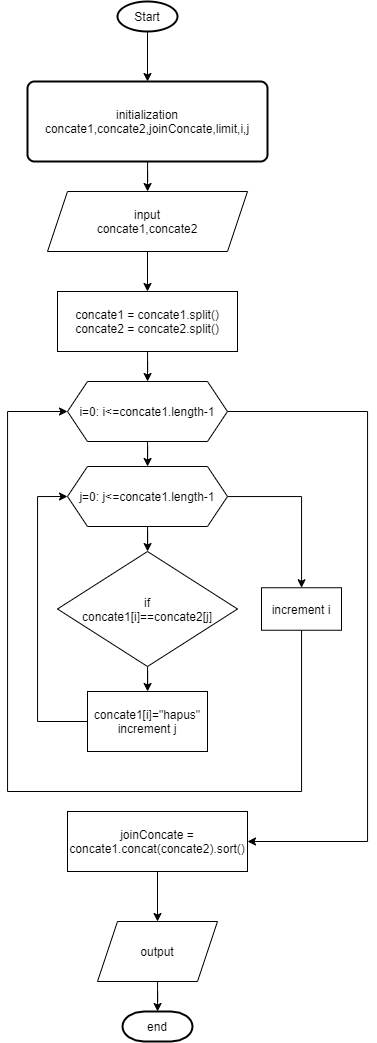

The diagram above was exported from draw.io. Its source (the exported page's mxGraphModel, read from the mxfile embedded in the PNG):
<mxGraphModel dx="1021" dy="500" grid="1" gridSize="10" guides="1" tooltips="1" connect="1" arrows="1" fold="1" page="1" pageScale="1" pageWidth="827" pageHeight="1169" math="0" shadow="0">
  <root>
    <mxCell id="0" />
    <mxCell id="1" parent="0" />
    <mxCell id="0B2mzwtSMCsKP_ARc7p_-1" value="" style="edgeStyle=orthogonalEdgeStyle;rounded=0;orthogonalLoop=1;jettySize=auto;html=1;" edge="1" parent="1" source="0B2mzwtSMCsKP_ARc7p_-2" target="0B2mzwtSMCsKP_ARc7p_-4">
      <mxGeometry relative="1" as="geometry" />
    </mxCell>
    <mxCell id="0B2mzwtSMCsKP_ARc7p_-2" value="Start" style="strokeWidth=2;html=1;shape=mxgraph.flowchart.start_1;whiteSpace=wrap;fontFamily=Helvetica;fontSize=12;fontColor=#000000;align=center;strokeColor=#000000;fillColor=#ffffff;" vertex="1" parent="1">
      <mxGeometry x="190" y="90" width="60" height="30" as="geometry" />
    </mxCell>
    <mxCell id="0B2mzwtSMCsKP_ARc7p_-3" value="" style="edgeStyle=orthogonalEdgeStyle;rounded=0;orthogonalLoop=1;jettySize=auto;html=1;" edge="1" parent="1" source="0B2mzwtSMCsKP_ARc7p_-4" target="0B2mzwtSMCsKP_ARc7p_-7">
      <mxGeometry relative="1" as="geometry" />
    </mxCell>
    <mxCell id="0B2mzwtSMCsKP_ARc7p_-4" value="initialization&lt;br&gt;concate1,concate2,joinConcate,limit,i,j" style="rounded=1;whiteSpace=wrap;html=1;absoluteArcSize=1;arcSize=14;strokeWidth=2;" vertex="1" parent="1">
      <mxGeometry x="100" y="170" width="240" height="80" as="geometry" />
    </mxCell>
    <mxCell id="0B2mzwtSMCsKP_ARc7p_-5" value="" style="strokeWidth=2;html=1;shape=mxgraph.flowchart.annotation_1;align=left;pointerEvents=1;" vertex="1" parent="1">
      <mxGeometry x="260" y="260" height="100" as="geometry" />
    </mxCell>
    <mxCell id="0B2mzwtSMCsKP_ARc7p_-24" value="" style="edgeStyle=orthogonalEdgeStyle;rounded=0;orthogonalLoop=1;jettySize=auto;html=1;" edge="1" parent="1" source="0B2mzwtSMCsKP_ARc7p_-7" target="0B2mzwtSMCsKP_ARc7p_-23">
      <mxGeometry relative="1" as="geometry" />
    </mxCell>
    <mxCell id="0B2mzwtSMCsKP_ARc7p_-7" value="input&lt;br&gt;concate1,concate2" style="shape=parallelogram;perimeter=parallelogramPerimeter;whiteSpace=wrap;html=1;fixedSize=1;" vertex="1" parent="1">
      <mxGeometry x="120" y="280" width="200" height="60" as="geometry" />
    </mxCell>
    <mxCell id="0B2mzwtSMCsKP_ARc7p_-13" value="" style="edgeStyle=orthogonalEdgeStyle;rounded=0;orthogonalLoop=1;jettySize=auto;html=1;" edge="1" parent="1" source="0B2mzwtSMCsKP_ARc7p_-14" target="0B2mzwtSMCsKP_ARc7p_-18">
      <mxGeometry relative="1" as="geometry" />
    </mxCell>
    <mxCell id="0B2mzwtSMCsKP_ARc7p_-14" value="output" style="shape=parallelogram;perimeter=parallelogramPerimeter;whiteSpace=wrap;html=1;fixedSize=1;arcSize=6;" vertex="1" parent="1">
      <mxGeometry x="170" y="1010" width="120" height="60" as="geometry" />
    </mxCell>
    <mxCell id="0B2mzwtSMCsKP_ARc7p_-18" value="end" style="strokeWidth=2;html=1;shape=mxgraph.flowchart.terminator;whiteSpace=wrap;" vertex="1" parent="1">
      <mxGeometry x="195" y="1100" width="70" height="30" as="geometry" />
    </mxCell>
    <mxCell id="0B2mzwtSMCsKP_ARc7p_-26" value="" style="edgeStyle=orthogonalEdgeStyle;rounded=0;orthogonalLoop=1;jettySize=auto;html=1;" edge="1" parent="1" source="0B2mzwtSMCsKP_ARc7p_-23" target="0B2mzwtSMCsKP_ARc7p_-25">
      <mxGeometry relative="1" as="geometry" />
    </mxCell>
    <mxCell id="0B2mzwtSMCsKP_ARc7p_-23" value="concate1 = concate1.split()&lt;br&gt;concate2 = concate2.split()" style="whiteSpace=wrap;html=1;" vertex="1" parent="1">
      <mxGeometry x="130" y="380" width="180" height="60" as="geometry" />
    </mxCell>
    <mxCell id="0B2mzwtSMCsKP_ARc7p_-28" value="" style="edgeStyle=orthogonalEdgeStyle;rounded=0;orthogonalLoop=1;jettySize=auto;html=1;" edge="1" parent="1" source="0B2mzwtSMCsKP_ARc7p_-25" target="0B2mzwtSMCsKP_ARc7p_-27">
      <mxGeometry relative="1" as="geometry" />
    </mxCell>
    <mxCell id="0B2mzwtSMCsKP_ARc7p_-42" value="" style="edgeStyle=orthogonalEdgeStyle;rounded=0;orthogonalLoop=1;jettySize=auto;html=1;" edge="1" parent="1" source="0B2mzwtSMCsKP_ARc7p_-25" target="0B2mzwtSMCsKP_ARc7p_-41">
      <mxGeometry relative="1" as="geometry">
        <Array as="points">
          <mxPoint x="440" y="500" />
          <mxPoint x="440" y="930" />
        </Array>
      </mxGeometry>
    </mxCell>
    <mxCell id="0B2mzwtSMCsKP_ARc7p_-25" value="i=0: i&amp;lt;=concate1.length-1" style="shape=hexagon;perimeter=hexagonPerimeter2;whiteSpace=wrap;html=1;fixedSize=1;" vertex="1" parent="1">
      <mxGeometry x="140" y="470" width="160" height="60" as="geometry" />
    </mxCell>
    <mxCell id="0B2mzwtSMCsKP_ARc7p_-30" value="" style="edgeStyle=orthogonalEdgeStyle;rounded=0;orthogonalLoop=1;jettySize=auto;html=1;" edge="1" parent="1" source="0B2mzwtSMCsKP_ARc7p_-27" target="0B2mzwtSMCsKP_ARc7p_-29">
      <mxGeometry relative="1" as="geometry" />
    </mxCell>
    <mxCell id="0B2mzwtSMCsKP_ARc7p_-38" value="" style="edgeStyle=orthogonalEdgeStyle;rounded=0;orthogonalLoop=1;jettySize=auto;html=1;" edge="1" parent="1" source="0B2mzwtSMCsKP_ARc7p_-27" target="0B2mzwtSMCsKP_ARc7p_-37">
      <mxGeometry relative="1" as="geometry" />
    </mxCell>
    <mxCell id="0B2mzwtSMCsKP_ARc7p_-27" value="j=0: j&amp;lt;=concate1.length-1" style="shape=hexagon;perimeter=hexagonPerimeter2;whiteSpace=wrap;html=1;fixedSize=1;" vertex="1" parent="1">
      <mxGeometry x="140" y="555" width="160" height="60" as="geometry" />
    </mxCell>
    <mxCell id="0B2mzwtSMCsKP_ARc7p_-32" value="" style="edgeStyle=orthogonalEdgeStyle;rounded=0;orthogonalLoop=1;jettySize=auto;html=1;" edge="1" parent="1" source="0B2mzwtSMCsKP_ARc7p_-29" target="0B2mzwtSMCsKP_ARc7p_-31">
      <mxGeometry relative="1" as="geometry" />
    </mxCell>
    <mxCell id="0B2mzwtSMCsKP_ARc7p_-29" value="if&lt;br&gt;concate1[i]==concate2[j]" style="rhombus;whiteSpace=wrap;html=1;" vertex="1" parent="1">
      <mxGeometry x="130" y="640" width="180" height="115" as="geometry" />
    </mxCell>
    <mxCell id="0B2mzwtSMCsKP_ARc7p_-34" value="" style="edgeStyle=orthogonalEdgeStyle;rounded=0;orthogonalLoop=1;jettySize=auto;html=1;entryX=0;entryY=0.5;entryDx=0;entryDy=0;" edge="1" parent="1" source="0B2mzwtSMCsKP_ARc7p_-31" target="0B2mzwtSMCsKP_ARc7p_-27">
      <mxGeometry relative="1" as="geometry">
        <mxPoint x="40" y="570" as="targetPoint" />
        <Array as="points">
          <mxPoint x="110" y="810" />
          <mxPoint x="110" y="585" />
        </Array>
      </mxGeometry>
    </mxCell>
    <mxCell id="0B2mzwtSMCsKP_ARc7p_-31" value="concate1[i]=&quot;hapus&quot;&lt;br&gt;increment j" style="whiteSpace=wrap;html=1;" vertex="1" parent="1">
      <mxGeometry x="160" y="780" width="120" height="60" as="geometry" />
    </mxCell>
    <mxCell id="0B2mzwtSMCsKP_ARc7p_-40" value="" style="edgeStyle=orthogonalEdgeStyle;rounded=0;orthogonalLoop=1;jettySize=auto;html=1;entryX=0;entryY=0.5;entryDx=0;entryDy=0;" edge="1" parent="1" source="0B2mzwtSMCsKP_ARc7p_-37" target="0B2mzwtSMCsKP_ARc7p_-25">
      <mxGeometry relative="1" as="geometry">
        <mxPoint x="60" y="500" as="targetPoint" />
        <Array as="points">
          <mxPoint x="374" y="880" />
          <mxPoint x="80" y="880" />
          <mxPoint x="80" y="500" />
        </Array>
      </mxGeometry>
    </mxCell>
    <mxCell id="0B2mzwtSMCsKP_ARc7p_-37" value="increment i" style="whiteSpace=wrap;html=1;" vertex="1" parent="1">
      <mxGeometry x="334" y="676.25" width="80" height="42.5" as="geometry" />
    </mxCell>
    <mxCell id="0B2mzwtSMCsKP_ARc7p_-44" value="" style="edgeStyle=orthogonalEdgeStyle;rounded=0;orthogonalLoop=1;jettySize=auto;html=1;" edge="1" parent="1" source="0B2mzwtSMCsKP_ARc7p_-41" target="0B2mzwtSMCsKP_ARc7p_-14">
      <mxGeometry relative="1" as="geometry" />
    </mxCell>
    <mxCell id="0B2mzwtSMCsKP_ARc7p_-41" value="joinConcate = concate1.concat(concate2).sort()" style="whiteSpace=wrap;html=1;" vertex="1" parent="1">
      <mxGeometry x="140" y="900" width="180" height="60" as="geometry" />
    </mxCell>
  </root>
</mxGraphModel>